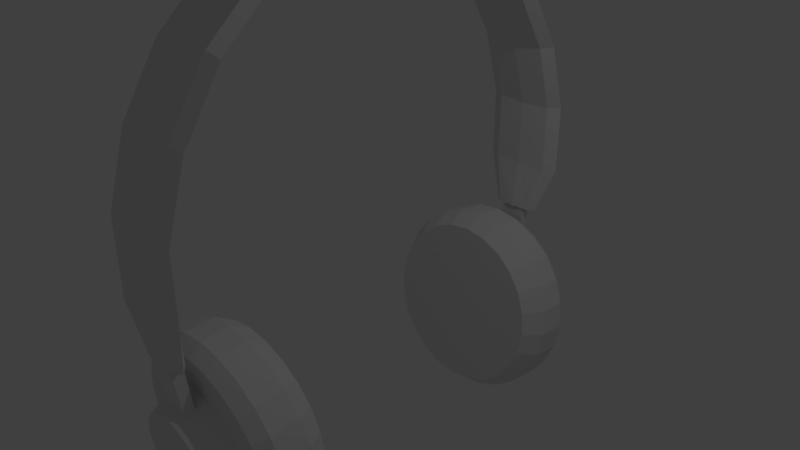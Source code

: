 # Source: headphone2.blend  (saved by Blender 2.79.0; exported with 4.5.12 LTS)
import bpy
from mathutils import Matrix  # noqa: F401  (used for matrix-valued properties, if any)

bpy.ops.wm.read_factory_settings(use_empty=True)
scene = bpy.context.scene
scene.name = 'Scene'

# ---- collections
col_collection_1 = bpy.data.collections.new('Collection 1'); scene.collection.children.link(col_collection_1)

# ---- world
world_world = bpy.data.worlds.new('World'); scene.world = world_world
world_world.color = (0.05088, 0.05088, 0.05088)
world_world.use_sun_shadow = False
world_world.sun_shadow_jitter_overblur = 0.0
world_world.cycles.sampling_method = 'MANUAL'

# ---- cameras
cam_camera = bpy.data.cameras.new('Camera')
cam_camera.clip_end = 100.0
cam_camera.lens = 35.0
cam_camera.sensor_width = 32.0
cam_camera.sensor_height = 18.0
cam_camera.ortho_scale = 7.314
cam_camera.dof.focus_distance = 0.0
cam_camera.dof.aperture_fstop = 128.0

# ---- lights
light_lamp = bpy.data.lights.new('Lamp', 'POINT')
light_lamp.transmission_factor = 0.0
light_lamp.cutoff_distance = 30.0
light_lamp.energy = 100.0
light_lamp.shadow_buffer_clip_start = 1.001
light_lamp.shadow_soft_size = 0.1
light_lamp.shadow_maximum_resolution = 0.006
light_lamp.use_absolute_resolution = True

# ---- meshes
me_cylinder_001 = bpy.data.meshes.new('Cylinder.001')
me_cylinder_001.from_pydata([(1.472, 1.0, -1.102), (1.769, 1.0, -1.13), (1.448, 0.9659, -1.36), (1.745, 0.9659, -1.387), (1.426, 0.866, -1.6), (1.723, 0.866, -1.628), (1.407, 0.7071, -1.806), (1.704, 0.7071, -1.834), (1.393, 0.5, -1.965), (1.689, 0.5, -1.992), (1.384, 0.2588, -2.064), (1.68, 0.2588, -2.092), (1.381, 7.55e-08, -2.098), (1.677, 7.55e-08, -2.125), (1.384, -0.2588, -2.064), (1.68, -0.2588, -2.092), (1.393, -0.5, -1.965), (1.689, -0.5, -1.992), (1.407, -0.7071, -1.806), (1.704, -0.7071, -1.834), (1.426, -0.866, -1.6), (1.723, -0.866, -1.628), (1.448, -0.9659, -1.36), (1.745, -0.9659, -1.387), (1.472, -1.0, -1.102), (1.769, -1.0, -1.13), (1.496, -0.9659, -0.8446), (1.792, -0.9659, -0.8719), (1.518, -0.866, -0.6045), (1.815, -0.866, -0.6318), (1.537, -0.7071, -0.3982), (1.834, -0.7071, -0.4255), (1.551, -0.5, -0.24), (1.848, -0.5, -0.2673), (1.561, -0.2588, -0.1405), (1.857, -0.2588, -0.1678), (1.564, -4.649e-07, -0.1066), (1.86, -4.649e-07, -0.1339), (1.561, 0.2588, -0.1405), (1.857, 0.2588, -0.1678), (1.551, 0.5, -0.24), (1.848, 0.5, -0.2673), (1.537, 0.7071, -0.3982), (1.834, 0.7071, -0.4255), (1.518, 0.866, -0.6045), (1.815, 0.866, -0.6318), (1.496, 0.9659, -0.8446), (1.792, 0.9659, -0.8719), (1.881, 0.8725, -1.375), (1.902, 0.9032, -1.142), (1.861, 0.7822, -1.592), (1.844, 0.6387, -1.778), (1.831, 0.4516, -1.921), (1.822, 0.2338, -2.011), (1.819, 5.313e-08, -2.041), (1.822, -0.2338, -2.011), (1.831, -0.4516, -1.921), (1.844, -0.6387, -1.778), (1.861, -0.7822, -1.592), (1.881, -0.8725, -1.375), (1.902, -0.9032, -1.142), (1.924, -0.8725, -0.9091), (1.944, -0.7822, -0.6922), (1.961, -0.6387, -0.5059), (1.974, -0.4516, -0.363), (1.982, -0.2338, -0.2731), (1.985, -4.35e-07, -0.2425), (1.982, 0.2338, -0.2731), (1.974, 0.4516, -0.363), (1.961, 0.6387, -0.5059), (1.944, 0.7822, -0.6922), (1.924, 0.8725, -0.9091), (1.292, 0.878, -1.086), (1.272, 0.848, -1.312), (1.252, 0.7603, -1.523), (1.236, 0.6208, -1.704), (1.223, 0.439, -1.843), (1.215, 0.2272, -1.93), (1.212, 6.797e-08, -1.96), (1.215, -0.2272, -1.93), (1.223, -0.439, -1.843), (1.236, -0.6208, -1.704), (1.252, -0.7603, -1.523), (1.272, -0.848, -1.312), (1.292, -0.878, -1.086), (1.313, -0.848, -0.8596), (1.333, -0.7603, -0.6487), (1.349, -0.6208, -0.4676), (1.362, -0.439, -0.3287), (1.37, -0.2272, -0.2414), (1.373, -4.065e-07, -0.2116), (1.37, 0.2272, -0.2414), (1.362, 0.439, -0.3287), (1.349, 0.6208, -0.4676), (1.333, 0.7603, -0.6487), (1.313, 0.848, -0.8596), (1.889, 0.5479, -1.288), (1.902, 0.5673, -1.142), (1.876, 0.4913, -1.424), (1.865, 0.4011, -1.541), (1.857, 0.2836, -1.631), (1.852, 0.1468, -1.688), (1.85, -2.391e-08, -1.707), (1.852, -0.1468, -1.688), (1.857, -0.2836, -1.631), (1.865, -0.4011, -1.541), (1.876, -0.4913, -1.424), (1.889, -0.5479, -1.288), (1.902, -0.5673, -1.142), (1.916, -0.5479, -0.9957), (1.928, -0.4913, -0.8595), (1.939, -0.4011, -0.7425), (1.947, -0.2836, -0.6527), (1.952, -0.1468, -0.5963), (1.954, -3.305e-07, -0.577), (1.952, 0.1468, -0.5963), (1.947, 0.2836, -0.6527), (1.939, 0.4011, -0.7425), (1.928, 0.4913, -0.8595), (1.916, 0.5479, -0.9957), (2.195, 0.4336, -1.285), (2.205, 0.4489, -1.17), (2.185, 0.3887, -1.393), (2.176, 0.3174, -1.486), (2.17, 0.2244, -1.557), (2.166, 0.1162, -1.602), (2.164, -1.114e-07, -1.617), (2.166, -0.1162, -1.602), (2.17, -0.2244, -1.557), (2.176, -0.3174, -1.486), (2.185, -0.3887, -1.393), (2.195, -0.4336, -1.285), (2.205, -0.4489, -1.17), (2.216, -0.4336, -1.054), (2.226, -0.3887, -0.9463), (2.234, -0.3174, -0.8537), (2.241, -0.2244, -0.7827), (2.245, -0.1162, -0.738), (2.246, -3.54e-07, -0.7228), (2.245, 0.1162, -0.738), (2.241, 0.2244, -0.7827), (2.234, 0.3174, -0.8537), (2.226, 0.3887, -0.9463), (2.216, 0.4336, -1.054), (2.05, -0.1366, -0.6435), (2.147, -0.1264, -0.6908), (2.149, -3.461e-07, -0.6742), (2.052, -3.383e-07, -0.6256), (2.147, 0.1264, -0.6908), (2.05, 0.1366, -0.6435), (2.107, -0.1366, -0.2057), (2.213, -0.1264, -0.231), (2.213, 0.1264, -0.231), (2.107, 0.1366, -0.2057), (2.105, -3.387e-07, -0.2037), (2.211, -3.465e-07, -0.2304), (2.166, 0.2514, -0.1731), (2.243, 0.4354, 0.3221), (2.227, 0.1778, -0.1822), (2.305, 0.3079, 0.3237), (2.252, 2.608e-08, -0.186), (2.33, -2.029e-08, 0.3243), (2.227, -0.1778, -0.1822), (2.305, -0.3079, 0.3237), (2.166, -0.2514, -0.1731), (2.243, -0.4354, 0.3221), (2.106, -0.1778, -0.164), (2.182, -0.3079, 0.3205), (2.08, 2.608e-08, -0.1602), (2.156, -2.029e-08, 0.3198), (2.106, 0.1778, -0.164), (2.182, 0.3079, 0.3205), (2.106, 0.05925, -0.164), (2.106, -0.05925, -0.164), (2.227, 0.05925, -0.1822), (2.227, -0.05925, -0.1822), (2.198, 0.1778, -0.1785), (2.138, 0.1778, -0.1691), (2.198, -0.1778, -0.1785), (2.138, -0.1778, -0.1691), (2.138, -0.08424, -0.1691), (2.138, 0.08425, -0.1691), (2.198, -0.08424, -0.1785), (2.198, 0.08425, -0.1785), (2.302, 0.3079, 1.04), (2.243, 0.4354, 1.022), (2.327, -2.029e-08, 1.047), (2.302, -0.3079, 1.04), (2.243, -0.4354, 1.022), (2.184, -0.3079, 1.005), (2.16, -2.029e-08, 0.9974), (2.184, 0.3079, 1.005), (2.097, 0.3079, 1.725), (2.045, 0.4354, 1.693), (2.119, 4.065e-09, 1.739), (2.097, -0.3079, 1.725), (2.045, -0.4354, 1.693), (1.992, -0.3079, 1.661), (1.971, 4.065e-09, 1.648), (1.992, 0.3079, 1.661), (1.721, 0.3079, 2.335), (1.679, 0.4354, 2.29), (1.739, 4.065e-09, 2.353), (1.721, -0.3079, 2.335), (1.679, -0.4354, 2.29), (1.637, -0.3079, 2.246), (1.619, 4.065e-09, 2.227), (1.637, 0.3079, 2.246), (1.201, 0.3079, 2.826), (1.171, 0.4354, 2.772), (1.213, -2.029e-08, 2.849), (1.201, -0.3079, 2.826), (1.171, -0.4354, 2.772), (1.142, -0.3079, 2.718), (1.13, -2.029e-08, 2.696), (1.142, 0.3079, 2.718), (0.5708, 0.3079, 3.089), (0.5564, 0.4354, 3.029), (0.5767, -2.029e-08, 3.114), (0.5708, -0.3079, 3.089), (0.5564, -0.4354, 3.029), (0.5421, -0.3079, 2.969), (0.5361, -2.029e-08, 2.945), (0.5421, 0.3079, 2.969), (-1.472, 1.0, -1.102), (-1.769, 1.0, -1.13), (-1.448, 0.9659, -1.36), (-1.745, 0.9659, -1.387), (-1.426, 0.866, -1.6), (-1.723, 0.866, -1.628), (-1.407, 0.7071, -1.806), (-1.704, 0.7071, -1.834), (-1.393, 0.5, -1.965), (-1.689, 0.5, -1.992), (-1.384, 0.2588, -2.064), (-1.68, 0.2588, -2.092), (-1.381, 7.55e-08, -2.098), (-1.677, 7.55e-08, -2.125), (-1.384, -0.2588, -2.064), (-1.68, -0.2588, -2.092), (-1.393, -0.5, -1.965), (-1.689, -0.5, -1.992), (-1.407, -0.7071, -1.806), (-1.704, -0.7071, -1.834), (-1.426, -0.866, -1.6), (-1.723, -0.866, -1.628), (-1.448, -0.9659, -1.36), (-1.745, -0.9659, -1.387), (-1.472, -1.0, -1.102), (-1.769, -1.0, -1.13), (-1.496, -0.9659, -0.8446), (-1.792, -0.9659, -0.8719), (-1.518, -0.866, -0.6045), (-1.815, -0.866, -0.6318), (-1.537, -0.7071, -0.3982), (-1.834, -0.7071, -0.4255), (-1.551, -0.5, -0.24), (-1.848, -0.5, -0.2673), (-1.561, -0.2588, -0.1405), (-1.857, -0.2588, -0.1678), (-1.564, -4.649e-07, -0.1066), (-1.86, -4.649e-07, -0.1339), (-1.561, 0.2588, -0.1405), (-1.857, 0.2588, -0.1678), (-1.551, 0.5, -0.24), (-1.848, 0.5, -0.2673), (-1.537, 0.7071, -0.3982), (-1.834, 0.7071, -0.4255), (-1.518, 0.866, -0.6045), (-1.815, 0.866, -0.6318), (-1.496, 0.9659, -0.8446), (-1.792, 0.9659, -0.8719), (-1.881, 0.8725, -1.375), (-1.902, 0.9032, -1.142), (-1.861, 0.7822, -1.592), (-1.844, 0.6387, -1.778), (-1.831, 0.4516, -1.921), (-1.822, 0.2338, -2.011), (-1.819, 5.313e-08, -2.041), (-1.822, -0.2338, -2.011), (-1.831, -0.4516, -1.921), (-1.844, -0.6387, -1.778), (-1.861, -0.7822, -1.592), (-1.881, -0.8725, -1.375), (-1.902, -0.9032, -1.142), (-1.924, -0.8725, -0.9091), (-1.944, -0.7822, -0.6922), (-1.961, -0.6387, -0.5059), (-1.974, -0.4516, -0.363), (-1.982, -0.2338, -0.2731), (-1.985, -4.35e-07, -0.2425), (-1.982, 0.2338, -0.2731), (-1.974, 0.4516, -0.363), (-1.961, 0.6387, -0.5059), (-1.944, 0.7822, -0.6922), (-1.924, 0.8725, -0.9091), (-1.292, 0.878, -1.086), (-1.272, 0.848, -1.312), (-1.252, 0.7603, -1.523), (-1.236, 0.6208, -1.704), (-1.223, 0.439, -1.843), (-1.215, 0.2272, -1.93), (-1.212, 6.797e-08, -1.96), (-1.215, -0.2272, -1.93), (-1.223, -0.439, -1.843), (-1.236, -0.6208, -1.704), (-1.252, -0.7603, -1.523), (-1.272, -0.848, -1.312), (-1.292, -0.878, -1.086), (-1.313, -0.848, -0.8596), (-1.333, -0.7603, -0.6487), (-1.349, -0.6208, -0.4676), (-1.362, -0.439, -0.3287), (-1.37, -0.2272, -0.2414), (-1.373, -4.065e-07, -0.2116), (-1.37, 0.2272, -0.2414), (-1.362, 0.439, -0.3287), (-1.349, 0.6208, -0.4676), (-1.333, 0.7603, -0.6487), (-1.313, 0.848, -0.8596), (-1.889, 0.5479, -1.288), (-1.902, 0.5673, -1.142), (-1.876, 0.4913, -1.424), (-1.865, 0.4011, -1.541), (-1.857, 0.2836, -1.631), (-1.852, 0.1468, -1.688), (-1.85, -2.391e-08, -1.707), (-1.852, -0.1468, -1.688), (-1.857, -0.2836, -1.631), (-1.865, -0.4011, -1.541), (-1.876, -0.4913, -1.424), (-1.889, -0.5479, -1.288), (-1.902, -0.5673, -1.142), (-1.916, -0.5479, -0.9957), (-1.928, -0.4913, -0.8595), (-1.939, -0.4011, -0.7425), (-1.947, -0.2836, -0.6527), (-1.952, -0.1468, -0.5963), (-1.954, -3.305e-07, -0.577), (-1.952, 0.1468, -0.5963), (-1.947, 0.2836, -0.6527), (-1.939, 0.4011, -0.7425), (-1.928, 0.4913, -0.8595), (-1.916, 0.5479, -0.9957), (-2.195, 0.4336, -1.285), (-2.205, 0.4489, -1.17), (-2.185, 0.3887, -1.393), (-2.176, 0.3174, -1.486), (-2.17, 0.2244, -1.557), (-2.166, 0.1162, -1.602), (-2.164, -1.114e-07, -1.617), (-2.166, -0.1162, -1.602), (-2.17, -0.2244, -1.557), (-2.176, -0.3174, -1.486), (-2.185, -0.3887, -1.393), (-2.195, -0.4336, -1.285), (-2.205, -0.4489, -1.17), (-2.216, -0.4336, -1.054), (-2.226, -0.3887, -0.9463), (-2.234, -0.3174, -0.8537), (-2.241, -0.2244, -0.7827), (-2.245, -0.1162, -0.738), (-2.246, -3.54e-07, -0.7228), (-2.245, 0.1162, -0.738), (-2.241, 0.2244, -0.7827), (-2.234, 0.3174, -0.8537), (-2.226, 0.3887, -0.9463), (-2.216, 0.4336, -1.054), (-2.05, -0.1366, -0.6435), (-2.147, -0.1264, -0.6908), (-2.149, -3.461e-07, -0.6742), (-2.052, -3.383e-07, -0.6256), (-2.147, 0.1264, -0.6908), (-2.05, 0.1366, -0.6435), (-2.107, -0.1366, -0.2057), (-2.213, -0.1264, -0.231), (-2.213, 0.1264, -0.231), (-2.107, 0.1366, -0.2057), (-2.105, -3.387e-07, -0.2037), (-2.211, -3.465e-07, -0.2304), (-2.166, 0.2514, -0.1731), (-2.243, 0.4354, 0.3221), (-2.227, 0.1778, -0.1822), (-2.305, 0.3079, 0.3237), (-2.252, 2.608e-08, -0.186), (-2.33, -2.029e-08, 0.3243), (-2.227, -0.1778, -0.1822), (-2.305, -0.3079, 0.3237), (-2.166, -0.2514, -0.1731), (-2.243, -0.4354, 0.3221), (-2.106, -0.1778, -0.164), (-2.182, -0.3079, 0.3205), (-2.08, 2.608e-08, -0.1602), (-2.156, -2.029e-08, 0.3198), (-2.106, 0.1778, -0.164), (-2.182, 0.3079, 0.3205), (-2.106, 0.05925, -0.164), (-2.106, -0.05925, -0.164), (-2.227, 0.05925, -0.1822), (-2.227, -0.05925, -0.1822), (-2.198, 0.1778, -0.1785), (-2.138, 0.1778, -0.1691), (-2.198, -0.1778, -0.1785), (-2.138, -0.1778, -0.1691), (-2.138, -0.08424, -0.1691), (-2.138, 0.08425, -0.1691), (-2.198, -0.08424, -0.1785), (-2.198, 0.08425, -0.1785), (-2.302, 0.3079, 1.04), (-2.243, 0.4354, 1.022), (-2.327, -2.029e-08, 1.047), (-2.302, -0.3079, 1.04), (-2.243, -0.4354, 1.022), (-2.184, -0.3079, 1.005), (-2.16, -2.029e-08, 0.9974), (-2.184, 0.3079, 1.005), (-2.097, 0.3079, 1.725), (-2.045, 0.4354, 1.693), (-2.119, 4.065e-09, 1.739), (-2.097, -0.3079, 1.725), (-2.045, -0.4354, 1.693), (-1.992, -0.3079, 1.661), (-1.971, 4.065e-09, 1.648), (-1.992, 0.3079, 1.661), (-1.721, 0.3079, 2.335), (-1.679, 0.4354, 2.29), (-1.739, 4.065e-09, 2.353), (-1.721, -0.3079, 2.335), (-1.679, -0.4354, 2.29), (-1.637, -0.3079, 2.246), (-1.619, 4.065e-09, 2.227), (-1.637, 0.3079, 2.246), (-1.201, 0.3079, 2.826), (-1.171, 0.4354, 2.772), (-1.213, -2.029e-08, 2.849), (-1.201, -0.3079, 2.826), (-1.171, -0.4354, 2.772), (-1.142, -0.3079, 2.718), (-1.13, -2.029e-08, 2.696), (-1.142, 0.3079, 2.718), (-0.5708, 0.3079, 3.089), (-0.5564, 0.4354, 3.029), (-0.5767, -2.029e-08, 3.114), (-0.5708, -0.3079, 3.089), (-0.5564, -0.4354, 3.029), (-0.5421, -0.3079, 2.969), (-0.5361, -2.029e-08, 2.945), (-0.5421, 0.3079, 2.969), (0.0, 0.3079, 3.132), (0.0, 0.4354, 3.073), (0.0, -9.337e-08, 3.157), (0.0, -0.3079, 3.132), (0.0, -0.4354, 3.073), (0.0, -0.3079, 3.013), (0.0, -9.337e-08, 2.988), (0.0, 0.3079, 3.013)], [], [(0, 1, 3, 2), (2, 3, 5, 4), (4, 5, 7, 6), (6, 7, 9, 8), (8, 9, 11, 10), (10, 11, 13, 12), (12, 13, 15, 14), (14, 15, 17, 16), (16, 17, 19, 18), (18, 19, 21, 20), (20, 21, 23, 22), (22, 23, 25, 24), (24, 25, 27, 26), (26, 27, 29, 28), (28, 29, 31, 30), (30, 31, 33, 32), (32, 33, 35, 34), (34, 35, 37, 36), (36, 37, 39, 38), (38, 39, 41, 40), (40, 41, 43, 42), (42, 43, 45, 44), (7, 5, 50, 51), (44, 45, 47, 46), (46, 47, 1, 0), (0, 2, 73, 72), (51, 50, 98, 99), (17, 15, 55, 56), (3, 1, 49, 48), (27, 25, 60, 61), (37, 35, 65, 66), (47, 45, 70, 71), (13, 11, 53, 54), (23, 21, 58, 59), (33, 31, 63, 64), (43, 41, 68, 69), (9, 7, 51, 52), (19, 17, 56, 57), (29, 27, 61, 62), (39, 37, 66, 67), (1, 47, 71, 49), (5, 3, 48, 50), (15, 13, 54, 55), (25, 23, 59, 60), (35, 33, 64, 65), (45, 43, 69, 70), (11, 9, 52, 53), (21, 19, 57, 58), (31, 29, 62, 63), (41, 39, 67, 68), (72, 73, 74, 75, 76, 77, 78, 79, 80, 81, 82, 83, 84, 85, 86, 87, 88, 89, 90, 91, 92, 93, 94, 95), (24, 26, 85, 84), (34, 36, 90, 89), (44, 46, 95, 94), (10, 12, 78, 77), (20, 22, 83, 82), (30, 32, 88, 87), (40, 42, 93, 92), (6, 8, 76, 75), (16, 18, 81, 80), (26, 28, 86, 85), (36, 38, 91, 90), (46, 0, 72, 95), (2, 4, 74, 73), (12, 14, 79, 78), (22, 24, 84, 83), (32, 34, 89, 88), (42, 44, 94, 93), (8, 10, 77, 76), (18, 20, 82, 81), (28, 30, 87, 86), (38, 40, 92, 91), (4, 6, 75, 74), (14, 16, 80, 79), (66, 65, 113, 114), (59, 58, 106, 107), (52, 51, 99, 100), (67, 66, 114, 115), (60, 59, 107, 108), (53, 52, 100, 101), (68, 67, 115, 116), (61, 60, 108, 109), (54, 53, 101, 102), (69, 68, 116, 117), (62, 61, 109, 110), (55, 54, 102, 103), (70, 69, 117, 118), (63, 62, 110, 111), (56, 55, 103, 104), (71, 70, 118, 119), (48, 49, 97, 96), (64, 63, 111, 112), (57, 56, 104, 105), (49, 71, 119, 97), (50, 48, 96, 98), (65, 64, 112, 113), (58, 57, 105, 106), (120, 121, 143, 142, 141, 140, 139, 138, 137, 136, 135, 134, 133, 132, 131, 130, 129, 128, 127, 126, 125, 124, 123, 122), (107, 106, 130, 131), (100, 99, 123, 124), (108, 107, 131, 132), (101, 100, 124, 125), (116, 115, 149, 148, 139, 140), (109, 108, 132, 133), (102, 101, 125, 126), (117, 116, 140, 141), (110, 109, 133, 134), (103, 102, 126, 127), (118, 117, 141, 142), (111, 110, 134, 135), (104, 103, 127, 128), (119, 118, 142, 143), (96, 97, 121, 120), (112, 111, 135, 136), (105, 104, 128, 129), (97, 119, 143, 121), (98, 96, 120, 122), (113, 112, 136, 137, 145, 144), (106, 105, 129, 130), (99, 98, 122, 123), (138, 146, 145, 137), (139, 148, 146, 138), (115, 114, 147, 149), (114, 113, 144, 147), (145, 146, 155, 151), (150, 151, 182, 180), (149, 147, 154, 153), (148, 149, 153, 152), (146, 148, 152, 155), (147, 144, 150, 154), (144, 145, 151, 150), (183, 174, 158, 176), (156, 157, 159, 158), (158, 159, 161, 160), (160, 161, 163, 162), (162, 163, 165, 164), (164, 165, 167, 166), (166, 167, 169, 168), (161, 159, 184, 186), (168, 169, 171, 170), (170, 171, 157, 156), (156, 158, 160, 162, 164, 166, 168, 170), (172, 181, 177, 170), (181, 183, 176, 177), (166, 179, 180, 173), (173, 180, 181, 172), (179, 178, 182, 180), (152, 183, 182, 151, 155), (178, 162, 175, 182), (182, 175, 174, 183), (153, 181, 183, 152), (150, 180, 181, 153, 154), (188, 187, 195, 196), (167, 165, 188, 189), (157, 171, 191, 185), (159, 157, 185, 184), (163, 161, 186, 187), (169, 167, 189, 190), (165, 163, 187, 188), (171, 169, 190, 191), (193, 199, 207, 201), (186, 184, 192, 194), (191, 190, 198, 199), (189, 188, 196, 197), (187, 186, 194, 195), (184, 185, 193, 192), (185, 191, 199, 193), (190, 189, 197, 198), (205, 204, 212, 213), (198, 197, 205, 206), (196, 195, 203, 204), (194, 192, 200, 202), (199, 198, 206, 207), (197, 196, 204, 205), (195, 194, 202, 203), (192, 193, 201, 200), (215, 214, 222, 223), (203, 202, 210, 211), (200, 201, 209, 208), (201, 207, 215, 209), (206, 205, 213, 214), (204, 203, 211, 212), (202, 200, 208, 210), (207, 206, 214, 215), (222, 221, 453, 454), (213, 212, 220, 221), (211, 210, 218, 219), (208, 209, 217, 216), (209, 215, 223, 217), (214, 213, 221, 222), (212, 211, 219, 220), (210, 208, 216, 218), (220, 219, 451, 452), (218, 216, 448, 450), (223, 222, 454, 455), (221, 220, 452, 453), (219, 218, 450, 451), (216, 217, 449, 448), (217, 223, 455, 449), (224, 226, 227, 225), (226, 228, 229, 227), (228, 230, 231, 229), (230, 232, 233, 231), (232, 234, 235, 233), (234, 236, 237, 235), (236, 238, 239, 237), (238, 240, 241, 239), (240, 242, 243, 241), (242, 244, 245, 243), (244, 246, 247, 245), (246, 248, 249, 247), (248, 250, 251, 249), (250, 252, 253, 251), (252, 254, 255, 253), (254, 256, 257, 255), (256, 258, 259, 257), (258, 260, 261, 259), (260, 262, 263, 261), (262, 264, 265, 263), (264, 266, 267, 265), (266, 268, 269, 267), (231, 275, 274, 229), (268, 270, 271, 269), (270, 224, 225, 271), (224, 296, 297, 226), (275, 323, 322, 274), (241, 280, 279, 239), (227, 272, 273, 225), (251, 285, 284, 249), (261, 290, 289, 259), (271, 295, 294, 269), (237, 278, 277, 235), (247, 283, 282, 245), (257, 288, 287, 255), (267, 293, 292, 265), (233, 276, 275, 231), (243, 281, 280, 241), (253, 286, 285, 251), (263, 291, 290, 261), (225, 273, 295, 271), (229, 274, 272, 227), (239, 279, 278, 237), (249, 284, 283, 247), (259, 289, 288, 257), (269, 294, 293, 267), (235, 277, 276, 233), (245, 282, 281, 243), (255, 287, 286, 253), (265, 292, 291, 263), (296, 319, 318, 317, 316, 315, 314, 313, 312, 311, 310, 309, 308, 307, 306, 305, 304, 303, 302, 301, 300, 299, 298, 297), (248, 308, 309, 250), (258, 313, 314, 260), (268, 318, 319, 270), (234, 301, 302, 236), (244, 306, 307, 246), (254, 311, 312, 256), (264, 316, 317, 266), (230, 299, 300, 232), (240, 304, 305, 242), (250, 309, 310, 252), (260, 314, 315, 262), (270, 319, 296, 224), (226, 297, 298, 228), (236, 302, 303, 238), (246, 307, 308, 248), (256, 312, 313, 258), (266, 317, 318, 268), (232, 300, 301, 234), (242, 305, 306, 244), (252, 310, 311, 254), (262, 315, 316, 264), (228, 298, 299, 230), (238, 303, 304, 240), (290, 338, 337, 289), (283, 331, 330, 282), (276, 324, 323, 275), (291, 339, 338, 290), (284, 332, 331, 283), (277, 325, 324, 276), (292, 340, 339, 291), (285, 333, 332, 284), (278, 326, 325, 277), (293, 341, 340, 292), (286, 334, 333, 285), (279, 327, 326, 278), (294, 342, 341, 293), (287, 335, 334, 286), (280, 328, 327, 279), (295, 343, 342, 294), (272, 320, 321, 273), (288, 336, 335, 287), (281, 329, 328, 280), (273, 321, 343, 295), (274, 322, 320, 272), (289, 337, 336, 288), (282, 330, 329, 281), (344, 346, 347, 348, 349, 350, 351, 352, 353, 354, 355, 356, 357, 358, 359, 360, 361, 362, 363, 364, 365, 366, 367, 345), (331, 355, 354, 330), (324, 348, 347, 323), (332, 356, 355, 331), (325, 349, 348, 324), (340, 364, 363, 372, 373, 339), (333, 357, 356, 332), (326, 350, 349, 325), (341, 365, 364, 340), (334, 358, 357, 333), (327, 351, 350, 326), (342, 366, 365, 341), (335, 359, 358, 334), (328, 352, 351, 327), (343, 367, 366, 342), (320, 344, 345, 321), (336, 360, 359, 335), (329, 353, 352, 328), (321, 345, 367, 343), (322, 346, 344, 320), (337, 368, 369, 361, 360, 336), (330, 354, 353, 329), (323, 347, 346, 322), (362, 361, 369, 370), (363, 362, 370, 372), (339, 373, 371, 338), (338, 371, 368, 337), (369, 375, 379, 370), (374, 404, 406, 375), (373, 377, 378, 371), (372, 376, 377, 373), (370, 379, 376, 372), (371, 378, 374, 368), (368, 374, 375, 369), (407, 400, 382, 398), (380, 382, 383, 381), (382, 384, 385, 383), (384, 386, 387, 385), (386, 388, 389, 387), (388, 390, 391, 389), (390, 392, 393, 391), (385, 410, 408, 383), (392, 394, 395, 393), (394, 380, 381, 395), (380, 394, 392, 390, 388, 386, 384, 382), (396, 394, 401, 405), (405, 401, 400, 407), (390, 397, 404, 403), (397, 396, 405, 404), (403, 404, 406, 402), (376, 379, 375, 406, 407), (402, 406, 399, 386), (406, 407, 398, 399), (377, 376, 407, 405), (374, 378, 377, 405, 404), (412, 420, 419, 411), (391, 413, 412, 389), (381, 409, 415, 395), (383, 408, 409, 381), (387, 411, 410, 385), (393, 414, 413, 391), (389, 412, 411, 387), (395, 415, 414, 393), (417, 425, 431, 423), (410, 418, 416, 408), (415, 423, 422, 414), (413, 421, 420, 412), (411, 419, 418, 410), (408, 416, 417, 409), (409, 417, 423, 415), (414, 422, 421, 413), (429, 437, 436, 428), (422, 430, 429, 421), (420, 428, 427, 419), (418, 426, 424, 416), (423, 431, 430, 422), (421, 429, 428, 420), (419, 427, 426, 418), (416, 424, 425, 417), (439, 447, 446, 438), (427, 435, 434, 426), (424, 432, 433, 425), (425, 433, 439, 431), (430, 438, 437, 429), (428, 436, 435, 427), (426, 434, 432, 424), (431, 439, 438, 430), (446, 454, 453, 445), (437, 445, 444, 436), (435, 443, 442, 434), (432, 440, 441, 433), (433, 441, 447, 439), (438, 446, 445, 437), (436, 444, 443, 435), (434, 442, 440, 432), (448, 450, 451, 452, 453, 454, 455, 449), (444, 452, 451, 443), (442, 450, 448, 440), (447, 455, 454, 446), (445, 453, 452, 444), (443, 451, 450, 442), (440, 448, 449, 441), (441, 449, 455, 447)])
me_cylinder_001.use_remesh_preserve_volume = False
me_cylinder_001.use_remesh_preserve_attributes = False
me_cylinder_001.use_mirror_vertex_groups = False
me_cylinder_001.update()

# ---- objects
ob_cylinder = bpy.data.objects.new('Cylinder', me_cylinder_001)
ob_lamp = bpy.data.objects.new('Lamp', light_lamp)
ob_camera = bpy.data.objects.new('Camera', cam_camera)

# ---- transforms, parenting, visibility, modifiers, constraints
ob_cylinder.location = (0.0, 0.0, 0.0)
ob_cylinder.rotation_euler = (0.0, -0.0, 1.571)
ob_cylinder.scale = (1.36, 1.36, 1.36)
ob_cylinder.lineart.crease_threshold = 0.0
ob_lamp.location = (4.076, 1.005, 5.904)
ob_lamp.rotation_euler = (0.6503, 0.05522, 1.866)
ob_lamp.lock_rotations_4d = False
ob_lamp.empty_display_type = 'ARROWS'
ob_lamp.color = (0.0, 0.0, 0.0, 0.0)
ob_lamp.lineart.crease_threshold = 0.0
ob_camera.location = (7.481, -6.508, 5.344)
ob_camera.rotation_euler = (1.109, 0.0, 0.8149)
ob_camera.lock_rotations_4d = False
ob_camera.empty_display_type = 'ARROWS'
ob_camera.color = (0.0, 0.0, 0.0, 0.0)
ob_camera.display_type = 'WIRE'
ob_camera.lineart.crease_threshold = 0.0

# ---- collection membership
col_collection_1.objects.link(ob_cylinder)
col_collection_1.objects.link(ob_lamp)
col_collection_1.objects.link(ob_camera)

# ---- scene / render settings (as saved in the file)
scene.camera = ob_camera
scene.frame_start = 1; scene.frame_end = 250; scene.frame_set(1)
scene.render.engine = 'BLENDER_EEVEE_NEXT'
scene.render.resolution_percentage = 50
scene.render.dither_intensity = 0.0
scene.cycles.use_denoising = False
scene.cycles.samples = 128
scene.cycles.sampling_pattern = 'TABULATED_SOBOL'
scene.cycles.use_adaptive_sampling = False
scene.cycles.use_light_tree = False
scene.cycles.blur_glossy = 0.0
scene.cycles.sample_clamp_indirect = 0.0
scene.view_settings.view_transform = 'Standard'
bpy.context.view_layer.update()
